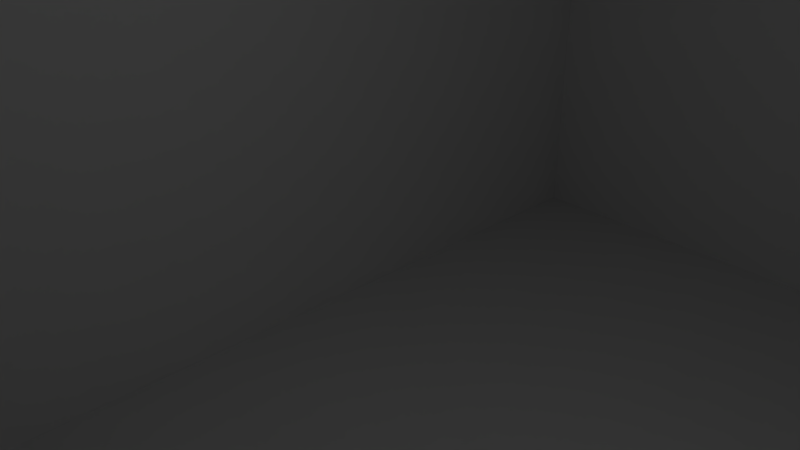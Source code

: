 # Source: larger_switch5.blend  (saved by Blender 2.79.0; exported with 4.5.12 LTS)
import bpy
from mathutils import Matrix  # noqa: F401  (used for matrix-valued properties, if any)

bpy.ops.wm.read_factory_settings(use_empty=True)
scene = bpy.context.scene
scene.name = 'Scene'

# ---- collections
col_collection_1 = bpy.data.collections.new('Collection 1'); scene.collection.children.link(col_collection_1)

# ---- materials (node trees are filled in below, after node groups)
mat_material = bpy.data.materials.new('Material')
mat_material.alpha_threshold = 0.0
mat_material.use_transparent_shadow = False
mat_material.roughness = 0.5
mat_material.line_color = (0.0, 0.0, 0.0, 1.0)

# ---- material node trees

# ---- world
world_world = bpy.data.worlds.new('World'); scene.world = world_world
world_world.color = (0.05088, 0.05088, 0.05088)
world_world.use_sun_shadow = False
world_world.sun_shadow_jitter_overblur = 0.0
world_world.cycles.sampling_method = 'MANUAL'

# ---- cameras
cam_camera = bpy.data.cameras.new('Camera')
cam_camera.clip_end = 100.0
cam_camera.lens = 35.0
cam_camera.sensor_width = 32.0
cam_camera.sensor_height = 18.0
cam_camera.ortho_scale = 7.314
cam_camera.dof.focus_distance = 0.0
cam_camera.dof.aperture_fstop = 128.0

# ---- lights
light_lamp = bpy.data.lights.new('Lamp', 'POINT')
light_lamp.transmission_factor = 0.0
light_lamp.cutoff_distance = 30.0
light_lamp.energy = 100.0
light_lamp.shadow_buffer_clip_start = 1.001
light_lamp.shadow_soft_size = 0.1
light_lamp.shadow_maximum_resolution = 0.006
light_lamp.use_absolute_resolution = True

# ---- meshes
me_cylinder_004 = bpy.data.meshes.new('Cylinder.004')
me_cylinder_004.from_pydata([(0.0, 2.0, -10.0), (0.0, 2.0, 10.0), (0.1395, 1.995, -10.0), (0.1395, 1.995, 10.0), (0.2783, 1.981, -10.0), (0.2783, 1.981, 10.0), (0.4158, 1.956, -10.0), (0.4158, 1.956, 10.0), (0.5513, 1.923, -10.0), (0.5513, 1.923, 10.0), (0.684, 1.879, -10.0), (0.684, 1.879, 10.0), (0.8135, 1.827, -10.0), (0.8135, 1.827, 10.0), (0.9389, 1.766, -10.0), (0.9389, 1.766, 10.0), (1.06, 1.696, -10.0), (1.06, 1.696, 10.0), (1.176, 1.618, -10.0), (1.176, 1.618, 10.0), (1.286, 1.532, -10.0), (1.286, 1.532, 10.0), (1.389, 1.439, -10.0), (1.389, 1.439, 10.0), (1.486, 1.338, -10.0), (1.486, 1.338, 10.0), (1.576, 1.231, -10.0), (1.576, 1.231, 10.0), (1.658, 1.118, -10.0), (1.658, 1.118, 10.0), (1.732, 1.0, -10.0), (1.732, 1.0, 10.0), (1.798, 0.8767, -10.0), (1.798, 0.8767, 10.0), (1.854, 0.7492, -10.0), (1.854, 0.7492, 10.0), (1.902, 0.618, -10.0), (1.902, 0.618, 10.0), (1.941, 0.4838, -10.0), (1.941, 0.4838, 10.0), (1.97, 0.3473, -10.0), (1.97, 0.3473, 10.0), (1.989, 0.2091, -10.0), (1.989, 0.2091, 10.0), (1.999, 0.0698, -10.0), (1.999, 0.0698, 10.0), (1.999, -0.0698, -10.0), (1.999, -0.0698, 10.0), (1.989, -0.2091, -10.0), (1.989, -0.2091, 10.0), (1.97, -0.3473, -10.0), (1.97, -0.3473, 10.0), (1.941, -0.4838, -10.0), (1.941, -0.4838, 10.0), (1.902, -0.618, -10.0), (1.902, -0.618, 10.0), (1.854, -0.7492, -10.0), (1.854, -0.7492, 10.0), (1.798, -0.8767, -10.0), (1.798, -0.8767, 10.0), (1.732, -1.0, -10.0), (1.732, -1.0, 10.0), (1.658, -1.118, -10.0), (1.658, -1.118, 10.0), (1.576, -1.231, -10.0), (1.576, -1.231, 10.0), (1.486, -1.338, -10.0), (1.486, -1.338, 10.0), (1.389, -1.439, -10.0), (1.389, -1.439, 10.0), (1.286, -1.532, -10.0), (1.286, -1.532, 10.0), (1.176, -1.618, -10.0), (1.176, -1.618, 10.0), (1.06, -1.696, -10.0), (1.06, -1.696, 10.0), (0.9389, -1.766, -10.0), (0.9389, -1.766, 10.0), (0.8135, -1.827, -10.0), (0.8135, -1.827, 10.0), (0.684, -1.879, -10.0), (0.684, -1.879, 10.0), (0.5513, -1.923, -10.0), (0.5513, -1.923, 10.0), (0.4158, -1.956, -10.0), (0.4158, -1.956, 10.0), (0.2783, -1.981, -10.0), (0.2783, -1.981, 10.0), (0.1395, -1.995, -10.0), (0.1395, -1.995, 10.0), (-2.082e-06, -2.0, -10.0), (-2.082e-06, -2.0, 10.0), (-0.1395, -1.995, -10.0), (-0.1395, -1.995, 10.0), (-0.2783, -1.981, -10.0), (-0.2783, -1.981, 10.0), (-0.4158, -1.956, -10.0), (-0.4158, -1.956, 10.0), (-0.5513, -1.923, -10.0), (-0.5513, -1.923, 10.0), (-0.684, -1.879, -10.0), (-0.684, -1.879, 10.0), (-0.8135, -1.827, -10.0), (-0.8135, -1.827, 10.0), (-0.9389, -1.766, -10.0), (-0.9389, -1.766, 10.0), (-1.06, -1.696, -10.0), (-1.06, -1.696, 10.0), (-1.176, -1.618, -10.0), (-1.176, -1.618, 10.0), (-1.286, -1.532, -10.0), (-1.286, -1.532, 10.0), (-1.389, -1.439, -10.0), (-1.389, -1.439, 10.0), (-1.486, -1.338, -10.0), (-1.486, -1.338, 10.0), (-1.576, -1.231, -10.0), (-1.576, -1.231, 10.0), (-1.658, -1.118, -10.0), (-1.658, -1.118, 10.0), (-1.732, -1.0, -10.0), (-1.732, -1.0, 10.0), (-1.798, -0.8767, -10.0), (-1.798, -0.8767, 10.0), (-1.854, -0.7492, -10.0), (-1.854, -0.7492, 10.0), (-1.902, -0.618, -10.0), (-1.902, -0.618, 10.0), (-1.941, -0.4838, -10.0), (-1.941, -0.4838, 10.0), (-1.97, -0.3473, -10.0), (-1.97, -0.3473, 10.0), (-1.989, -0.2091, -10.0), (-1.989, -0.2091, 10.0), (-1.999, -0.06979, -10.0), (-1.999, -0.06979, 10.0), (-1.999, 0.0698, -10.0), (-1.999, 0.0698, 10.0), (-1.989, 0.2091, -10.0), (-1.989, 0.2091, 10.0), (-1.97, 0.3473, -10.0), (-1.97, 0.3473, 10.0), (-1.941, 0.4838, -10.0), (-1.941, 0.4838, 10.0), (-1.902, 0.618, -10.0), (-1.902, 0.618, 10.0), (-1.854, 0.7492, -10.0), (-1.854, 0.7492, 10.0), (-1.798, 0.8767, -10.0), (-1.798, 0.8767, 10.0), (-1.732, 1.0, -10.0), (-1.732, 1.0, 10.0), (-1.658, 1.118, -10.0), (-1.658, 1.118, 10.0), (-1.576, 1.231, -10.0), (-1.576, 1.231, 10.0), (-1.486, 1.338, -10.0), (-1.486, 1.338, 10.0), (-1.389, 1.439, -10.0), (-1.389, 1.439, 10.0), (-1.286, 1.532, -10.0), (-1.286, 1.532, 10.0), (-1.176, 1.618, -10.0), (-1.176, 1.618, 10.0), (-1.06, 1.696, -10.0), (-1.06, 1.696, 10.0), (-0.9389, 1.766, -10.0), (-0.9389, 1.766, 10.0), (-0.8135, 1.827, -10.0), (-0.8135, 1.827, 10.0), (-0.684, 1.879, -10.0), (-0.684, 1.879, 10.0), (-0.5513, 1.923, -10.0), (-0.5513, 1.923, 10.0), (-0.4158, 1.956, -10.0), (-0.4158, 1.956, 10.0), (-0.2783, 1.981, -10.0), (-0.2783, 1.981, 10.0), (-0.1395, 1.995, -10.0), (-0.1395, 1.995, 10.0)], [], [(0, 1, 3, 2), (2, 3, 5, 4), (4, 5, 7, 6), (6, 7, 9, 8), (8, 9, 11, 10), (10, 11, 13, 12), (12, 13, 15, 14), (14, 15, 17, 16), (16, 17, 19, 18), (18, 19, 21, 20), (20, 21, 23, 22), (22, 23, 25, 24), (24, 25, 27, 26), (26, 27, 29, 28), (28, 29, 31, 30), (30, 31, 33, 32), (32, 33, 35, 34), (34, 35, 37, 36), (36, 37, 39, 38), (38, 39, 41, 40), (40, 41, 43, 42), (42, 43, 45, 44), (44, 45, 47, 46), (46, 47, 49, 48), (48, 49, 51, 50), (50, 51, 53, 52), (52, 53, 55, 54), (54, 55, 57, 56), (56, 57, 59, 58), (58, 59, 61, 60), (60, 61, 63, 62), (62, 63, 65, 64), (64, 65, 67, 66), (66, 67, 69, 68), (68, 69, 71, 70), (70, 71, 73, 72), (72, 73, 75, 74), (74, 75, 77, 76), (76, 77, 79, 78), (78, 79, 81, 80), (80, 81, 83, 82), (82, 83, 85, 84), (84, 85, 87, 86), (86, 87, 89, 88), (88, 89, 91, 90), (90, 91, 93, 92), (92, 93, 95, 94), (94, 95, 97, 96), (96, 97, 99, 98), (98, 99, 101, 100), (100, 101, 103, 102), (102, 103, 105, 104), (104, 105, 107, 106), (106, 107, 109, 108), (108, 109, 111, 110), (110, 111, 113, 112), (112, 113, 115, 114), (114, 115, 117, 116), (116, 117, 119, 118), (118, 119, 121, 120), (120, 121, 123, 122), (122, 123, 125, 124), (124, 125, 127, 126), (126, 127, 129, 128), (128, 129, 131, 130), (130, 131, 133, 132), (132, 133, 135, 134), (134, 135, 137, 136), (136, 137, 139, 138), (138, 139, 141, 140), (140, 141, 143, 142), (142, 143, 145, 144), (144, 145, 147, 146), (146, 147, 149, 148), (148, 149, 151, 150), (150, 151, 153, 152), (152, 153, 155, 154), (154, 155, 157, 156), (156, 157, 159, 158), (158, 159, 161, 160), (160, 161, 163, 162), (162, 163, 165, 164), (164, 165, 167, 166), (166, 167, 169, 168), (168, 169, 171, 170), (170, 171, 173, 172), (172, 173, 175, 174), (174, 175, 177, 176), (3, 1, 179, 177, 175, 173, 171, 169, 167, 165, 163, 161, 159, 157, 155, 153, 151, 149, 147, 145, 143, 141, 139, 137, 135, 133, 131, 129, 127, 125, 123, 121, 119, 117, 115, 113, 111, 109, 107, 105, 103, 101, 99, 97, 95, 93, 91, 89, 87, 85, 83, 81, 79, 77, 75, 73, 71, 69, 67, 65, 63, 61, 59, 57, 55, 53, 51, 49, 47, 45, 43, 41, 39, 37, 35, 33, 31, 29, 27, 25, 23, 21, 19, 17, 15, 13, 11, 9, 7, 5), (176, 177, 179, 178), (178, 179, 1, 0), (0, 2, 4, 6, 8, 10, 12, 14, 16, 18, 20, 22, 24, 26, 28, 30, 32, 34, 36, 38, 40, 42, 44, 46, 48, 50, 52, 54, 56, 58, 60, 62, 64, 66, 68, 70, 72, 74, 76, 78, 80, 82, 84, 86, 88, 90, 92, 94, 96, 98, 100, 102, 104, 106, 108, 110, 112, 114, 116, 118, 120, 122, 124, 126, 128, 130, 132, 134, 136, 138, 140, 142, 144, 146, 148, 150, 152, 154, 156, 158, 160, 162, 164, 166, 168, 170, 172, 174, 176, 178)])
me_cylinder_004.use_remesh_preserve_volume = False
me_cylinder_004.use_remesh_preserve_attributes = False
me_cylinder_004.use_mirror_vertex_groups = False
me_cylinder_004.update()
me_cylinder_003 = bpy.data.meshes.new('Cylinder.003')
me_cylinder_003.from_pydata([(0.0, 2.0, -10.0), (0.0, 2.0, 10.0), (0.1395, 1.995, -10.0), (0.1395, 1.995, 10.0), (0.2783, 1.981, -10.0), (0.2783, 1.981, 10.0), (0.4158, 1.956, -10.0), (0.4158, 1.956, 10.0), (0.5513, 1.923, -10.0), (0.5513, 1.923, 10.0), (0.684, 1.879, -10.0), (0.684, 1.879, 10.0), (0.8135, 1.827, -10.0), (0.8135, 1.827, 10.0), (0.9389, 1.766, -10.0), (0.9389, 1.766, 10.0), (1.06, 1.696, -10.0), (1.06, 1.696, 10.0), (1.176, 1.618, -10.0), (1.176, 1.618, 10.0), (1.286, 1.532, -10.0), (1.286, 1.532, 10.0), (1.389, 1.439, -10.0), (1.389, 1.439, 10.0), (1.486, 1.338, -10.0), (1.486, 1.338, 10.0), (1.576, 1.231, -10.0), (1.576, 1.231, 10.0), (1.658, 1.118, -10.0), (1.658, 1.118, 10.0), (1.732, 1.0, -10.0), (1.732, 1.0, 10.0), (1.798, 0.8767, -10.0), (1.798, 0.8767, 10.0), (1.854, 0.7492, -10.0), (1.854, 0.7492, 10.0), (1.902, 0.618, -10.0), (1.902, 0.618, 10.0), (1.941, 0.4838, -10.0), (1.941, 0.4838, 10.0), (1.97, 0.3473, -10.0), (1.97, 0.3473, 10.0), (1.989, 0.2091, -10.0), (1.989, 0.2091, 10.0), (1.999, 0.0698, -10.0), (1.999, 0.0698, 10.0), (1.999, -0.0698, -10.0), (1.999, -0.0698, 10.0), (1.989, -0.2091, -10.0), (1.989, -0.2091, 10.0), (1.97, -0.3473, -10.0), (1.97, -0.3473, 10.0), (1.941, -0.4838, -10.0), (1.941, -0.4838, 10.0), (1.902, -0.618, -10.0), (1.902, -0.618, 10.0), (1.854, -0.7492, -10.0), (1.854, -0.7492, 10.0), (1.798, -0.8767, -10.0), (1.798, -0.8767, 10.0), (1.732, -1.0, -10.0), (1.732, -1.0, 10.0), (1.658, -1.118, -10.0), (1.658, -1.118, 10.0), (1.576, -1.231, -10.0), (1.576, -1.231, 10.0), (1.486, -1.338, -10.0), (1.486, -1.338, 10.0), (1.389, -1.439, -10.0), (1.389, -1.439, 10.0), (1.286, -1.532, -10.0), (1.286, -1.532, 10.0), (1.176, -1.618, -10.0), (1.176, -1.618, 10.0), (1.06, -1.696, -10.0), (1.06, -1.696, 10.0), (0.9389, -1.766, -10.0), (0.9389, -1.766, 10.0), (0.8135, -1.827, -10.0), (0.8135, -1.827, 10.0), (0.684, -1.879, -10.0), (0.684, -1.879, 10.0), (0.5513, -1.923, -10.0), (0.5513, -1.923, 10.0), (0.4158, -1.956, -10.0), (0.4158, -1.956, 10.0), (0.2783, -1.981, -10.0), (0.2783, -1.981, 10.0), (0.1395, -1.995, -10.0), (0.1395, -1.995, 10.0), (-2.082e-06, -2.0, -10.0), (-2.082e-06, -2.0, 10.0), (-0.1395, -1.995, -10.0), (-0.1395, -1.995, 10.0), (-0.2783, -1.981, -10.0), (-0.2783, -1.981, 10.0), (-0.4158, -1.956, -10.0), (-0.4158, -1.956, 10.0), (-0.5513, -1.923, -10.0), (-0.5513, -1.923, 10.0), (-0.684, -1.879, -10.0), (-0.684, -1.879, 10.0), (-0.8135, -1.827, -10.0), (-0.8135, -1.827, 10.0), (-0.9389, -1.766, -10.0), (-0.9389, -1.766, 10.0), (-1.06, -1.696, -10.0), (-1.06, -1.696, 10.0), (-1.176, -1.618, -10.0), (-1.176, -1.618, 10.0), (-1.286, -1.532, -10.0), (-1.286, -1.532, 10.0), (-1.389, -1.439, -10.0), (-1.389, -1.439, 10.0), (-1.486, -1.338, -10.0), (-1.486, -1.338, 10.0), (-1.576, -1.231, -10.0), (-1.576, -1.231, 10.0), (-1.658, -1.118, -10.0), (-1.658, -1.118, 10.0), (-1.732, -1.0, -10.0), (-1.732, -1.0, 10.0), (-1.798, -0.8767, -10.0), (-1.798, -0.8767, 10.0), (-1.854, -0.7492, -10.0), (-1.854, -0.7492, 10.0), (-1.902, -0.618, -10.0), (-1.902, -0.618, 10.0), (-1.941, -0.4838, -10.0), (-1.941, -0.4838, 10.0), (-1.97, -0.3473, -10.0), (-1.97, -0.3473, 10.0), (-1.989, -0.2091, -10.0), (-1.989, -0.2091, 10.0), (-1.999, -0.06979, -10.0), (-1.999, -0.06979, 10.0), (-1.999, 0.0698, -10.0), (-1.999, 0.0698, 10.0), (-1.989, 0.2091, -10.0), (-1.989, 0.2091, 10.0), (-1.97, 0.3473, -10.0), (-1.97, 0.3473, 10.0), (-1.941, 0.4838, -10.0), (-1.941, 0.4838, 10.0), (-1.902, 0.618, -10.0), (-1.902, 0.618, 10.0), (-1.854, 0.7492, -10.0), (-1.854, 0.7492, 10.0), (-1.798, 0.8767, -10.0), (-1.798, 0.8767, 10.0), (-1.732, 1.0, -10.0), (-1.732, 1.0, 10.0), (-1.658, 1.118, -10.0), (-1.658, 1.118, 10.0), (-1.576, 1.231, -10.0), (-1.576, 1.231, 10.0), (-1.486, 1.338, -10.0), (-1.486, 1.338, 10.0), (-1.389, 1.439, -10.0), (-1.389, 1.439, 10.0), (-1.286, 1.532, -10.0), (-1.286, 1.532, 10.0), (-1.176, 1.618, -10.0), (-1.176, 1.618, 10.0), (-1.06, 1.696, -10.0), (-1.06, 1.696, 10.0), (-0.9389, 1.766, -10.0), (-0.9389, 1.766, 10.0), (-0.8135, 1.827, -10.0), (-0.8135, 1.827, 10.0), (-0.684, 1.879, -10.0), (-0.684, 1.879, 10.0), (-0.5513, 1.923, -10.0), (-0.5513, 1.923, 10.0), (-0.4158, 1.956, -10.0), (-0.4158, 1.956, 10.0), (-0.2783, 1.981, -10.0), (-0.2783, 1.981, 10.0), (-0.1395, 1.995, -10.0), (-0.1395, 1.995, 10.0)], [], [(0, 1, 3, 2), (2, 3, 5, 4), (4, 5, 7, 6), (6, 7, 9, 8), (8, 9, 11, 10), (10, 11, 13, 12), (12, 13, 15, 14), (14, 15, 17, 16), (16, 17, 19, 18), (18, 19, 21, 20), (20, 21, 23, 22), (22, 23, 25, 24), (24, 25, 27, 26), (26, 27, 29, 28), (28, 29, 31, 30), (30, 31, 33, 32), (32, 33, 35, 34), (34, 35, 37, 36), (36, 37, 39, 38), (38, 39, 41, 40), (40, 41, 43, 42), (42, 43, 45, 44), (44, 45, 47, 46), (46, 47, 49, 48), (48, 49, 51, 50), (50, 51, 53, 52), (52, 53, 55, 54), (54, 55, 57, 56), (56, 57, 59, 58), (58, 59, 61, 60), (60, 61, 63, 62), (62, 63, 65, 64), (64, 65, 67, 66), (66, 67, 69, 68), (68, 69, 71, 70), (70, 71, 73, 72), (72, 73, 75, 74), (74, 75, 77, 76), (76, 77, 79, 78), (78, 79, 81, 80), (80, 81, 83, 82), (82, 83, 85, 84), (84, 85, 87, 86), (86, 87, 89, 88), (88, 89, 91, 90), (90, 91, 93, 92), (92, 93, 95, 94), (94, 95, 97, 96), (96, 97, 99, 98), (98, 99, 101, 100), (100, 101, 103, 102), (102, 103, 105, 104), (104, 105, 107, 106), (106, 107, 109, 108), (108, 109, 111, 110), (110, 111, 113, 112), (112, 113, 115, 114), (114, 115, 117, 116), (116, 117, 119, 118), (118, 119, 121, 120), (120, 121, 123, 122), (122, 123, 125, 124), (124, 125, 127, 126), (126, 127, 129, 128), (128, 129, 131, 130), (130, 131, 133, 132), (132, 133, 135, 134), (134, 135, 137, 136), (136, 137, 139, 138), (138, 139, 141, 140), (140, 141, 143, 142), (142, 143, 145, 144), (144, 145, 147, 146), (146, 147, 149, 148), (148, 149, 151, 150), (150, 151, 153, 152), (152, 153, 155, 154), (154, 155, 157, 156), (156, 157, 159, 158), (158, 159, 161, 160), (160, 161, 163, 162), (162, 163, 165, 164), (164, 165, 167, 166), (166, 167, 169, 168), (168, 169, 171, 170), (170, 171, 173, 172), (172, 173, 175, 174), (174, 175, 177, 176), (3, 1, 179, 177, 175, 173, 171, 169, 167, 165, 163, 161, 159, 157, 155, 153, 151, 149, 147, 145, 143, 141, 139, 137, 135, 133, 131, 129, 127, 125, 123, 121, 119, 117, 115, 113, 111, 109, 107, 105, 103, 101, 99, 97, 95, 93, 91, 89, 87, 85, 83, 81, 79, 77, 75, 73, 71, 69, 67, 65, 63, 61, 59, 57, 55, 53, 51, 49, 47, 45, 43, 41, 39, 37, 35, 33, 31, 29, 27, 25, 23, 21, 19, 17, 15, 13, 11, 9, 7, 5), (176, 177, 179, 178), (178, 179, 1, 0), (0, 2, 4, 6, 8, 10, 12, 14, 16, 18, 20, 22, 24, 26, 28, 30, 32, 34, 36, 38, 40, 42, 44, 46, 48, 50, 52, 54, 56, 58, 60, 62, 64, 66, 68, 70, 72, 74, 76, 78, 80, 82, 84, 86, 88, 90, 92, 94, 96, 98, 100, 102, 104, 106, 108, 110, 112, 114, 116, 118, 120, 122, 124, 126, 128, 130, 132, 134, 136, 138, 140, 142, 144, 146, 148, 150, 152, 154, 156, 158, 160, 162, 164, 166, 168, 170, 172, 174, 176, 178)])
me_cylinder_003.use_remesh_preserve_volume = False
me_cylinder_003.use_remesh_preserve_attributes = False
me_cylinder_003.use_mirror_vertex_groups = False
me_cylinder_003.update()
me_cylinder_002 = bpy.data.meshes.new('Cylinder.002')
me_cylinder_002.from_pydata([(0.0, 2.0, -10.0), (0.0, 2.0, 10.0), (0.1395, 1.995, -10.0), (0.1395, 1.995, 10.0), (0.2783, 1.981, -10.0), (0.2783, 1.981, 10.0), (0.4158, 1.956, -10.0), (0.4158, 1.956, 10.0), (0.5513, 1.923, -10.0), (0.5513, 1.923, 10.0), (0.684, 1.879, -10.0), (0.684, 1.879, 10.0), (0.8135, 1.827, -10.0), (0.8135, 1.827, 10.0), (0.9389, 1.766, -10.0), (0.9389, 1.766, 10.0), (1.06, 1.696, -10.0), (1.06, 1.696, 10.0), (1.176, 1.618, -10.0), (1.176, 1.618, 10.0), (1.286, 1.532, -10.0), (1.286, 1.532, 10.0), (1.389, 1.439, -10.0), (1.389, 1.439, 10.0), (1.486, 1.338, -10.0), (1.486, 1.338, 10.0), (1.576, 1.231, -10.0), (1.576, 1.231, 10.0), (1.658, 1.118, -10.0), (1.658, 1.118, 10.0), (1.732, 1.0, -10.0), (1.732, 1.0, 10.0), (1.798, 0.8767, -10.0), (1.798, 0.8767, 10.0), (1.854, 0.7492, -10.0), (1.854, 0.7492, 10.0), (1.902, 0.618, -10.0), (1.902, 0.618, 10.0), (1.941, 0.4838, -10.0), (1.941, 0.4838, 10.0), (1.97, 0.3473, -10.0), (1.97, 0.3473, 10.0), (1.989, 0.2091, -10.0), (1.989, 0.2091, 10.0), (1.999, 0.0698, -10.0), (1.999, 0.0698, 10.0), (1.999, -0.0698, -10.0), (1.999, -0.0698, 10.0), (1.989, -0.2091, -10.0), (1.989, -0.2091, 10.0), (1.97, -0.3473, -10.0), (1.97, -0.3473, 10.0), (1.941, -0.4838, -10.0), (1.941, -0.4838, 10.0), (1.902, -0.618, -10.0), (1.902, -0.618, 10.0), (1.854, -0.7492, -10.0), (1.854, -0.7492, 10.0), (1.798, -0.8767, -10.0), (1.798, -0.8767, 10.0), (1.732, -1.0, -10.0), (1.732, -1.0, 10.0), (1.658, -1.118, -10.0), (1.658, -1.118, 10.0), (1.576, -1.231, -10.0), (1.576, -1.231, 10.0), (1.486, -1.338, -10.0), (1.486, -1.338, 10.0), (1.389, -1.439, -10.0), (1.389, -1.439, 10.0), (1.286, -1.532, -10.0), (1.286, -1.532, 10.0), (1.176, -1.618, -10.0), (1.176, -1.618, 10.0), (1.06, -1.696, -10.0), (1.06, -1.696, 10.0), (0.9389, -1.766, -10.0), (0.9389, -1.766, 10.0), (0.8135, -1.827, -10.0), (0.8135, -1.827, 10.0), (0.684, -1.879, -10.0), (0.684, -1.879, 10.0), (0.5513, -1.923, -10.0), (0.5513, -1.923, 10.0), (0.4158, -1.956, -10.0), (0.4158, -1.956, 10.0), (0.2783, -1.981, -10.0), (0.2783, -1.981, 10.0), (0.1395, -1.995, -10.0), (0.1395, -1.995, 10.0), (-2.082e-06, -2.0, -10.0), (-2.082e-06, -2.0, 10.0), (-0.1395, -1.995, -10.0), (-0.1395, -1.995, 10.0), (-0.2783, -1.981, -10.0), (-0.2783, -1.981, 10.0), (-0.4158, -1.956, -10.0), (-0.4158, -1.956, 10.0), (-0.5513, -1.923, -10.0), (-0.5513, -1.923, 10.0), (-0.684, -1.879, -10.0), (-0.684, -1.879, 10.0), (-0.8135, -1.827, -10.0), (-0.8135, -1.827, 10.0), (-0.9389, -1.766, -10.0), (-0.9389, -1.766, 10.0), (-1.06, -1.696, -10.0), (-1.06, -1.696, 10.0), (-1.176, -1.618, -10.0), (-1.176, -1.618, 10.0), (-1.286, -1.532, -10.0), (-1.286, -1.532, 10.0), (-1.389, -1.439, -10.0), (-1.389, -1.439, 10.0), (-1.486, -1.338, -10.0), (-1.486, -1.338, 10.0), (-1.576, -1.231, -10.0), (-1.576, -1.231, 10.0), (-1.658, -1.118, -10.0), (-1.658, -1.118, 10.0), (-1.732, -1.0, -10.0), (-1.732, -1.0, 10.0), (-1.798, -0.8767, -10.0), (-1.798, -0.8767, 10.0), (-1.854, -0.7492, -10.0), (-1.854, -0.7492, 10.0), (-1.902, -0.618, -10.0), (-1.902, -0.618, 10.0), (-1.941, -0.4838, -10.0), (-1.941, -0.4838, 10.0), (-1.97, -0.3473, -10.0), (-1.97, -0.3473, 10.0), (-1.989, -0.2091, -10.0), (-1.989, -0.2091, 10.0), (-1.999, -0.06979, -10.0), (-1.999, -0.06979, 10.0), (-1.999, 0.0698, -10.0), (-1.999, 0.0698, 10.0), (-1.989, 0.2091, -10.0), (-1.989, 0.2091, 10.0), (-1.97, 0.3473, -10.0), (-1.97, 0.3473, 10.0), (-1.941, 0.4838, -10.0), (-1.941, 0.4838, 10.0), (-1.902, 0.618, -10.0), (-1.902, 0.618, 10.0), (-1.854, 0.7492, -10.0), (-1.854, 0.7492, 10.0), (-1.798, 0.8767, -10.0), (-1.798, 0.8767, 10.0), (-1.732, 1.0, -10.0), (-1.732, 1.0, 10.0), (-1.658, 1.118, -10.0), (-1.658, 1.118, 10.0), (-1.576, 1.231, -10.0), (-1.576, 1.231, 10.0), (-1.486, 1.338, -10.0), (-1.486, 1.338, 10.0), (-1.389, 1.439, -10.0), (-1.389, 1.439, 10.0), (-1.286, 1.532, -10.0), (-1.286, 1.532, 10.0), (-1.176, 1.618, -10.0), (-1.176, 1.618, 10.0), (-1.06, 1.696, -10.0), (-1.06, 1.696, 10.0), (-0.9389, 1.766, -10.0), (-0.9389, 1.766, 10.0), (-0.8135, 1.827, -10.0), (-0.8135, 1.827, 10.0), (-0.684, 1.879, -10.0), (-0.684, 1.879, 10.0), (-0.5513, 1.923, -10.0), (-0.5513, 1.923, 10.0), (-0.4158, 1.956, -10.0), (-0.4158, 1.956, 10.0), (-0.2783, 1.981, -10.0), (-0.2783, 1.981, 10.0), (-0.1395, 1.995, -10.0), (-0.1395, 1.995, 10.0)], [], [(0, 1, 3, 2), (2, 3, 5, 4), (4, 5, 7, 6), (6, 7, 9, 8), (8, 9, 11, 10), (10, 11, 13, 12), (12, 13, 15, 14), (14, 15, 17, 16), (16, 17, 19, 18), (18, 19, 21, 20), (20, 21, 23, 22), (22, 23, 25, 24), (24, 25, 27, 26), (26, 27, 29, 28), (28, 29, 31, 30), (30, 31, 33, 32), (32, 33, 35, 34), (34, 35, 37, 36), (36, 37, 39, 38), (38, 39, 41, 40), (40, 41, 43, 42), (42, 43, 45, 44), (44, 45, 47, 46), (46, 47, 49, 48), (48, 49, 51, 50), (50, 51, 53, 52), (52, 53, 55, 54), (54, 55, 57, 56), (56, 57, 59, 58), (58, 59, 61, 60), (60, 61, 63, 62), (62, 63, 65, 64), (64, 65, 67, 66), (66, 67, 69, 68), (68, 69, 71, 70), (70, 71, 73, 72), (72, 73, 75, 74), (74, 75, 77, 76), (76, 77, 79, 78), (78, 79, 81, 80), (80, 81, 83, 82), (82, 83, 85, 84), (84, 85, 87, 86), (86, 87, 89, 88), (88, 89, 91, 90), (90, 91, 93, 92), (92, 93, 95, 94), (94, 95, 97, 96), (96, 97, 99, 98), (98, 99, 101, 100), (100, 101, 103, 102), (102, 103, 105, 104), (104, 105, 107, 106), (106, 107, 109, 108), (108, 109, 111, 110), (110, 111, 113, 112), (112, 113, 115, 114), (114, 115, 117, 116), (116, 117, 119, 118), (118, 119, 121, 120), (120, 121, 123, 122), (122, 123, 125, 124), (124, 125, 127, 126), (126, 127, 129, 128), (128, 129, 131, 130), (130, 131, 133, 132), (132, 133, 135, 134), (134, 135, 137, 136), (136, 137, 139, 138), (138, 139, 141, 140), (140, 141, 143, 142), (142, 143, 145, 144), (144, 145, 147, 146), (146, 147, 149, 148), (148, 149, 151, 150), (150, 151, 153, 152), (152, 153, 155, 154), (154, 155, 157, 156), (156, 157, 159, 158), (158, 159, 161, 160), (160, 161, 163, 162), (162, 163, 165, 164), (164, 165, 167, 166), (166, 167, 169, 168), (168, 169, 171, 170), (170, 171, 173, 172), (172, 173, 175, 174), (174, 175, 177, 176), (3, 1, 179, 177, 175, 173, 171, 169, 167, 165, 163, 161, 159, 157, 155, 153, 151, 149, 147, 145, 143, 141, 139, 137, 135, 133, 131, 129, 127, 125, 123, 121, 119, 117, 115, 113, 111, 109, 107, 105, 103, 101, 99, 97, 95, 93, 91, 89, 87, 85, 83, 81, 79, 77, 75, 73, 71, 69, 67, 65, 63, 61, 59, 57, 55, 53, 51, 49, 47, 45, 43, 41, 39, 37, 35, 33, 31, 29, 27, 25, 23, 21, 19, 17, 15, 13, 11, 9, 7, 5), (176, 177, 179, 178), (178, 179, 1, 0), (0, 2, 4, 6, 8, 10, 12, 14, 16, 18, 20, 22, 24, 26, 28, 30, 32, 34, 36, 38, 40, 42, 44, 46, 48, 50, 52, 54, 56, 58, 60, 62, 64, 66, 68, 70, 72, 74, 76, 78, 80, 82, 84, 86, 88, 90, 92, 94, 96, 98, 100, 102, 104, 106, 108, 110, 112, 114, 116, 118, 120, 122, 124, 126, 128, 130, 132, 134, 136, 138, 140, 142, 144, 146, 148, 150, 152, 154, 156, 158, 160, 162, 164, 166, 168, 170, 172, 174, 176, 178)])
me_cylinder_002.use_remesh_preserve_volume = False
me_cylinder_002.use_remesh_preserve_attributes = False
me_cylinder_002.use_mirror_vertex_groups = False
me_cylinder_002.update()
me_cylinder_001 = bpy.data.meshes.new('Cylinder.001')
me_cylinder_001.from_pydata([(0.0, 2.0, -10.0), (0.0, 2.0, 10.0), (0.1395, 1.995, -10.0), (0.1395, 1.995, 10.0), (0.2783, 1.981, -10.0), (0.2783, 1.981, 10.0), (0.4158, 1.956, -10.0), (0.4158, 1.956, 10.0), (0.5513, 1.923, -10.0), (0.5513, 1.923, 10.0), (0.684, 1.879, -10.0), (0.684, 1.879, 10.0), (0.8135, 1.827, -10.0), (0.8135, 1.827, 10.0), (0.9389, 1.766, -10.0), (0.9389, 1.766, 10.0), (1.06, 1.696, -10.0), (1.06, 1.696, 10.0), (1.176, 1.618, -10.0), (1.176, 1.618, 10.0), (1.286, 1.532, -10.0), (1.286, 1.532, 10.0), (1.389, 1.439, -10.0), (1.389, 1.439, 10.0), (1.486, 1.338, -10.0), (1.486, 1.338, 10.0), (1.576, 1.231, -10.0), (1.576, 1.231, 10.0), (1.658, 1.118, -10.0), (1.658, 1.118, 10.0), (1.732, 1.0, -10.0), (1.732, 1.0, 10.0), (1.798, 0.8767, -10.0), (1.798, 0.8767, 10.0), (1.854, 0.7492, -10.0), (1.854, 0.7492, 10.0), (1.902, 0.618, -10.0), (1.902, 0.618, 10.0), (1.941, 0.4838, -10.0), (1.941, 0.4838, 10.0), (1.97, 0.3473, -10.0), (1.97, 0.3473, 10.0), (1.989, 0.2091, -10.0), (1.989, 0.2091, 10.0), (1.999, 0.0698, -10.0), (1.999, 0.0698, 10.0), (1.999, -0.0698, -10.0), (1.999, -0.0698, 10.0), (1.989, -0.2091, -10.0), (1.989, -0.2091, 10.0), (1.97, -0.3473, -10.0), (1.97, -0.3473, 10.0), (1.941, -0.4838, -10.0), (1.941, -0.4838, 10.0), (1.902, -0.618, -10.0), (1.902, -0.618, 10.0), (1.854, -0.7492, -10.0), (1.854, -0.7492, 10.0), (1.798, -0.8767, -10.0), (1.798, -0.8767, 10.0), (1.732, -1.0, -10.0), (1.732, -1.0, 10.0), (1.658, -1.118, -10.0), (1.658, -1.118, 10.0), (1.576, -1.231, -10.0), (1.576, -1.231, 10.0), (1.486, -1.338, -10.0), (1.486, -1.338, 10.0), (1.389, -1.439, -10.0), (1.389, -1.439, 10.0), (1.286, -1.532, -10.0), (1.286, -1.532, 10.0), (1.176, -1.618, -10.0), (1.176, -1.618, 10.0), (1.06, -1.696, -10.0), (1.06, -1.696, 10.0), (0.9389, -1.766, -10.0), (0.9389, -1.766, 10.0), (0.8135, -1.827, -10.0), (0.8135, -1.827, 10.0), (0.684, -1.879, -10.0), (0.684, -1.879, 10.0), (0.5513, -1.923, -10.0), (0.5513, -1.923, 10.0), (0.4158, -1.956, -10.0), (0.4158, -1.956, 10.0), (0.2783, -1.981, -10.0), (0.2783, -1.981, 10.0), (0.1395, -1.995, -10.0), (0.1395, -1.995, 10.0), (-2.082e-06, -2.0, -10.0), (-2.082e-06, -2.0, 10.0), (-0.1395, -1.995, -10.0), (-0.1395, -1.995, 10.0), (-0.2783, -1.981, -10.0), (-0.2783, -1.981, 10.0), (-0.4158, -1.956, -10.0), (-0.4158, -1.956, 10.0), (-0.5513, -1.923, -10.0), (-0.5513, -1.923, 10.0), (-0.684, -1.879, -10.0), (-0.684, -1.879, 10.0), (-0.8135, -1.827, -10.0), (-0.8135, -1.827, 10.0), (-0.9389, -1.766, -10.0), (-0.9389, -1.766, 10.0), (-1.06, -1.696, -10.0), (-1.06, -1.696, 10.0), (-1.176, -1.618, -10.0), (-1.176, -1.618, 10.0), (-1.286, -1.532, -10.0), (-1.286, -1.532, 10.0), (-1.389, -1.439, -10.0), (-1.389, -1.439, 10.0), (-1.486, -1.338, -10.0), (-1.486, -1.338, 10.0), (-1.576, -1.231, -10.0), (-1.576, -1.231, 10.0), (-1.658, -1.118, -10.0), (-1.658, -1.118, 10.0), (-1.732, -1.0, -10.0), (-1.732, -1.0, 10.0), (-1.798, -0.8767, -10.0), (-1.798, -0.8767, 10.0), (-1.854, -0.7492, -10.0), (-1.854, -0.7492, 10.0), (-1.902, -0.618, -10.0), (-1.902, -0.618, 10.0), (-1.941, -0.4838, -10.0), (-1.941, -0.4838, 10.0), (-1.97, -0.3473, -10.0), (-1.97, -0.3473, 10.0), (-1.989, -0.2091, -10.0), (-1.989, -0.2091, 10.0), (-1.999, -0.06979, -10.0), (-1.999, -0.06979, 10.0), (-1.999, 0.0698, -10.0), (-1.999, 0.0698, 10.0), (-1.989, 0.2091, -10.0), (-1.989, 0.2091, 10.0), (-1.97, 0.3473, -10.0), (-1.97, 0.3473, 10.0), (-1.941, 0.4838, -10.0), (-1.941, 0.4838, 10.0), (-1.902, 0.618, -10.0), (-1.902, 0.618, 10.0), (-1.854, 0.7492, -10.0), (-1.854, 0.7492, 10.0), (-1.798, 0.8767, -10.0), (-1.798, 0.8767, 10.0), (-1.732, 1.0, -10.0), (-1.732, 1.0, 10.0), (-1.658, 1.118, -10.0), (-1.658, 1.118, 10.0), (-1.576, 1.231, -10.0), (-1.576, 1.231, 10.0), (-1.486, 1.338, -10.0), (-1.486, 1.338, 10.0), (-1.389, 1.439, -10.0), (-1.389, 1.439, 10.0), (-1.286, 1.532, -10.0), (-1.286, 1.532, 10.0), (-1.176, 1.618, -10.0), (-1.176, 1.618, 10.0), (-1.06, 1.696, -10.0), (-1.06, 1.696, 10.0), (-0.9389, 1.766, -10.0), (-0.9389, 1.766, 10.0), (-0.8135, 1.827, -10.0), (-0.8135, 1.827, 10.0), (-0.684, 1.879, -10.0), (-0.684, 1.879, 10.0), (-0.5513, 1.923, -10.0), (-0.5513, 1.923, 10.0), (-0.4158, 1.956, -10.0), (-0.4158, 1.956, 10.0), (-0.2783, 1.981, -10.0), (-0.2783, 1.981, 10.0), (-0.1395, 1.995, -10.0), (-0.1395, 1.995, 10.0)], [], [(0, 1, 3, 2), (2, 3, 5, 4), (4, 5, 7, 6), (6, 7, 9, 8), (8, 9, 11, 10), (10, 11, 13, 12), (12, 13, 15, 14), (14, 15, 17, 16), (16, 17, 19, 18), (18, 19, 21, 20), (20, 21, 23, 22), (22, 23, 25, 24), (24, 25, 27, 26), (26, 27, 29, 28), (28, 29, 31, 30), (30, 31, 33, 32), (32, 33, 35, 34), (34, 35, 37, 36), (36, 37, 39, 38), (38, 39, 41, 40), (40, 41, 43, 42), (42, 43, 45, 44), (44, 45, 47, 46), (46, 47, 49, 48), (48, 49, 51, 50), (50, 51, 53, 52), (52, 53, 55, 54), (54, 55, 57, 56), (56, 57, 59, 58), (58, 59, 61, 60), (60, 61, 63, 62), (62, 63, 65, 64), (64, 65, 67, 66), (66, 67, 69, 68), (68, 69, 71, 70), (70, 71, 73, 72), (72, 73, 75, 74), (74, 75, 77, 76), (76, 77, 79, 78), (78, 79, 81, 80), (80, 81, 83, 82), (82, 83, 85, 84), (84, 85, 87, 86), (86, 87, 89, 88), (88, 89, 91, 90), (90, 91, 93, 92), (92, 93, 95, 94), (94, 95, 97, 96), (96, 97, 99, 98), (98, 99, 101, 100), (100, 101, 103, 102), (102, 103, 105, 104), (104, 105, 107, 106), (106, 107, 109, 108), (108, 109, 111, 110), (110, 111, 113, 112), (112, 113, 115, 114), (114, 115, 117, 116), (116, 117, 119, 118), (118, 119, 121, 120), (120, 121, 123, 122), (122, 123, 125, 124), (124, 125, 127, 126), (126, 127, 129, 128), (128, 129, 131, 130), (130, 131, 133, 132), (132, 133, 135, 134), (134, 135, 137, 136), (136, 137, 139, 138), (138, 139, 141, 140), (140, 141, 143, 142), (142, 143, 145, 144), (144, 145, 147, 146), (146, 147, 149, 148), (148, 149, 151, 150), (150, 151, 153, 152), (152, 153, 155, 154), (154, 155, 157, 156), (156, 157, 159, 158), (158, 159, 161, 160), (160, 161, 163, 162), (162, 163, 165, 164), (164, 165, 167, 166), (166, 167, 169, 168), (168, 169, 171, 170), (170, 171, 173, 172), (172, 173, 175, 174), (174, 175, 177, 176), (3, 1, 179, 177, 175, 173, 171, 169, 167, 165, 163, 161, 159, 157, 155, 153, 151, 149, 147, 145, 143, 141, 139, 137, 135, 133, 131, 129, 127, 125, 123, 121, 119, 117, 115, 113, 111, 109, 107, 105, 103, 101, 99, 97, 95, 93, 91, 89, 87, 85, 83, 81, 79, 77, 75, 73, 71, 69, 67, 65, 63, 61, 59, 57, 55, 53, 51, 49, 47, 45, 43, 41, 39, 37, 35, 33, 31, 29, 27, 25, 23, 21, 19, 17, 15, 13, 11, 9, 7, 5), (176, 177, 179, 178), (178, 179, 1, 0), (0, 2, 4, 6, 8, 10, 12, 14, 16, 18, 20, 22, 24, 26, 28, 30, 32, 34, 36, 38, 40, 42, 44, 46, 48, 50, 52, 54, 56, 58, 60, 62, 64, 66, 68, 70, 72, 74, 76, 78, 80, 82, 84, 86, 88, 90, 92, 94, 96, 98, 100, 102, 104, 106, 108, 110, 112, 114, 116, 118, 120, 122, 124, 126, 128, 130, 132, 134, 136, 138, 140, 142, 144, 146, 148, 150, 152, 154, 156, 158, 160, 162, 164, 166, 168, 170, 172, 174, 176, 178)])
me_cylinder_001.use_remesh_preserve_volume = False
me_cylinder_001.use_remesh_preserve_attributes = False
me_cylinder_001.use_mirror_vertex_groups = False
me_cylinder_001.update()
me_cube_001 = bpy.data.meshes.new('Cube.001')
me_cube_001.from_pydata([(-1.0, -1.0, -1.0), (-1.0, -1.0, 1.0), (-1.0, 1.0, -1.0), (-1.0, 1.0, 1.0), (1.0, -1.0, -1.0), (1.0, -1.0, 1.0), (1.0, 1.0, -1.0), (1.0, 1.0, 1.0), (-1.263, -2.121, -1.007), (-1.263, -2.121, -0.7035), (-1.263, 2.121, -1.007), (-1.263, 2.121, -0.7035), (1.263, -2.121, -1.007), (1.263, -2.121, -0.7035), (1.263, 2.121, -1.007), (1.263, 2.121, -0.7035)], [], [(0, 1, 3, 2), (2, 3, 7, 6), (6, 7, 5, 4), (4, 5, 1, 0), (2, 6, 4, 0), (7, 3, 1, 5), (8, 9, 11, 10), (10, 11, 15, 14), (14, 15, 13, 12), (12, 13, 9, 8), (10, 14, 12, 8), (15, 11, 9, 13)])
me_cube_001.use_remesh_preserve_volume = False
me_cube_001.use_remesh_preserve_attributes = False
me_cube_001.use_mirror_vertex_groups = False
me_cube_001.update()
me_cube = bpy.data.meshes.new('Cube')
me_cube.from_pydata([(1.0, 1.0, -1.0), (1.0, -1.0, -1.0), (-1.0, -1.0, -1.0), (-1.0, 1.0, -1.0), (1.0, 1.0, 1.0), (1.0, -1.0, 1.0), (-1.0, -1.0, 1.0), (-1.0, 1.0, 1.0), (0.0, 0.4, 0.4671), (0.0, 0.4, 1.967), (0.05232, 0.399, 0.4671), (0.05232, 0.399, 1.967), (0.1044, 0.3961, 0.4671), (0.1044, 0.3961, 1.967), (0.1559, 0.3913, 0.4671), (0.1559, 0.3913, 1.967), (0.2067, 0.3845, 0.4671), (0.2067, 0.3845, 1.967), (0.2565, 0.3759, 0.4671), (0.2565, 0.3759, 1.967), (0.3051, 0.3654, 0.4671), (0.3051, 0.3654, 1.967), (0.3521, 0.3532, 0.4671), (0.3521, 0.3532, 1.967), (0.3974, 0.3392, 0.4671), (0.3974, 0.3392, 1.967), (0.4408, 0.3236, 0.4671), (0.4408, 0.3236, 1.967), (0.4821, 0.3064, 0.4671), (0.4821, 0.3064, 1.967), (0.521, 0.2877, 0.4671), (0.521, 0.2877, 1.967), (0.5574, 0.2677, 0.4671), (0.5574, 0.2677, 1.967), (0.591, 0.2463, 0.4671), (0.591, 0.2463, 1.967), (0.6218, 0.2237, 0.4671), (0.6218, 0.2237, 1.967), (0.6495, 0.2, 0.4671), (0.6495, 0.2, 1.967), (0.6741, 0.1753, 0.4671), (0.6741, 0.1753, 1.967), (0.6954, 0.1498, 0.4671), (0.6954, 0.1498, 1.967), (0.7133, 0.1236, 0.4671), (0.7133, 0.1236, 1.967), (0.7277, 0.09677, 0.4671), (0.7277, 0.09677, 1.967), (0.7386, 0.06946, 0.4671), (0.7386, 0.06946, 1.967), (0.7459, 0.04181, 0.4671), (0.7459, 0.04181, 1.967), (0.7495, 0.01396, 0.4671), (0.7495, 0.01396, 1.967), (0.7495, -0.01396, 0.4671), (0.7495, -0.01396, 1.967), (0.7459, -0.04181, 0.4671), (0.7459, -0.04181, 1.967), (0.7386, -0.06946, 0.4671), (0.7386, -0.06946, 1.967), (0.7277, -0.09677, 0.4671), (0.7277, -0.09677, 1.967), (0.7133, -0.1236, 0.4671), (0.7133, -0.1236, 1.967), (0.6954, -0.1498, 0.4671), (0.6954, -0.1498, 1.967), (0.6741, -0.1753, 0.4671), (0.6741, -0.1753, 1.967), (0.6495, -0.2, 0.4671), (0.6495, -0.2, 1.967), (0.6218, -0.2237, 0.4671), (0.6218, -0.2237, 1.967), (0.591, -0.2463, 0.4671), (0.591, -0.2463, 1.967), (0.5574, -0.2677, 0.4671), (0.5574, -0.2677, 1.967), (0.521, -0.2877, 0.4671), (0.521, -0.2877, 1.967), (0.4821, -0.3064, 0.4671), (0.4821, -0.3064, 1.967), (0.4408, -0.3236, 0.4671), (0.4408, -0.3236, 1.967), (0.3974, -0.3392, 0.4671), (0.3974, -0.3392, 1.967), (0.3521, -0.3532, 0.4671), (0.3521, -0.3532, 1.967), (0.3051, -0.3654, 0.4671), (0.3051, -0.3654, 1.967), (0.2565, -0.3759, 0.4671), (0.2565, -0.3759, 1.967), (0.2067, -0.3845, 0.4671), (0.2067, -0.3845, 1.967), (0.1559, -0.3913, 0.4671), (0.1559, -0.3913, 1.967), (0.1044, -0.3961, 0.4671), (0.1044, -0.3961, 1.967), (0.05232, -0.399, 0.4671), (0.05232, -0.399, 1.967), (-7.808e-07, -0.4, 0.4671), (-7.808e-07, -0.4, 1.967), (-0.05232, -0.399, 0.4671), (-0.05232, -0.399, 1.967), (-0.1044, -0.3961, 0.4671), (-0.1044, -0.3961, 1.967), (-0.1559, -0.3913, 0.4671), (-0.1559, -0.3913, 1.967), (-0.2067, -0.3845, 0.4671), (-0.2067, -0.3845, 1.967), (-0.2565, -0.3759, 0.4671), (-0.2565, -0.3759, 1.967), (-0.3051, -0.3654, 0.4671), (-0.3051, -0.3654, 1.967), (-0.3521, -0.3532, 0.4671), (-0.3521, -0.3532, 1.967), (-0.3974, -0.3392, 0.4671), (-0.3974, -0.3392, 1.967), (-0.4408, -0.3236, 0.4671), (-0.4408, -0.3236, 1.967), (-0.4821, -0.3064, 0.4671), (-0.4821, -0.3064, 1.967), (-0.521, -0.2877, 0.4671), (-0.521, -0.2877, 1.967), (-0.5574, -0.2677, 0.4671), (-0.5574, -0.2677, 1.967), (-0.591, -0.2463, 0.4671), (-0.591, -0.2463, 1.967), (-0.6218, -0.2237, 0.4671), (-0.6218, -0.2237, 1.967), (-0.6495, -0.2, 0.4671), (-0.6495, -0.2, 1.967), (-0.6741, -0.1753, 0.4671), (-0.6741, -0.1753, 1.967), (-0.6954, -0.1498, 0.4671), (-0.6954, -0.1498, 1.967), (-0.7133, -0.1236, 0.4671), (-0.7133, -0.1236, 1.967), (-0.7277, -0.09677, 0.4671), (-0.7277, -0.09677, 1.967), (-0.7386, -0.06946, 0.4671), (-0.7386, -0.06946, 1.967), (-0.7459, -0.04181, 0.4671), (-0.7459, -0.04181, 1.967), (-0.7495, -0.01396, 0.4671), (-0.7495, -0.01396, 1.967), (-0.7495, 0.01396, 0.4671), (-0.7495, 0.01396, 1.967), (-0.7459, 0.04181, 0.4671), (-0.7459, 0.04181, 1.967), (-0.7386, 0.06946, 0.4671), (-0.7386, 0.06946, 1.967), (-0.7277, 0.09677, 0.4671), (-0.7277, 0.09677, 1.967), (-0.7133, 0.1236, 0.4671), (-0.7133, 0.1236, 1.967), (-0.6954, 0.1498, 0.4671), (-0.6954, 0.1498, 1.967), (-0.6741, 0.1753, 0.4671), (-0.6741, 0.1753, 1.967), (-0.6495, 0.2, 0.4671), (-0.6495, 0.2, 1.967), (-0.6218, 0.2237, 0.4671), (-0.6218, 0.2237, 1.967), (-0.591, 0.2463, 0.4671), (-0.591, 0.2463, 1.967), (-0.5574, 0.2677, 0.4671), (-0.5574, 0.2677, 1.967), (-0.521, 0.2877, 0.4671), (-0.521, 0.2877, 1.967), (-0.4821, 0.3064, 0.4671), (-0.4821, 0.3064, 1.967), (-0.4408, 0.3236, 0.4671), (-0.4408, 0.3236, 1.967), (-0.3974, 0.3392, 0.4671), (-0.3974, 0.3392, 1.967), (-0.3521, 0.3532, 0.4671), (-0.3521, 0.3532, 1.967), (-0.305, 0.3654, 0.4671), (-0.305, 0.3654, 1.967), (-0.2565, 0.3759, 0.4671), (-0.2565, 0.3759, 1.967), (-0.2067, 0.3845, 0.4671), (-0.2067, 0.3845, 1.967), (-0.1559, 0.3913, 0.4671), (-0.1559, 0.3913, 1.967), (-0.1044, 0.3961, 0.4671), (-0.1044, 0.3961, 1.967), (-0.05231, 0.399, 0.4671), (-0.05231, 0.399, 1.967)], [], [(0, 1, 2, 3), (4, 7, 6, 5), (0, 4, 5, 1), (1, 5, 6, 2), (2, 6, 7, 3), (4, 0, 3, 7), (8, 9, 11, 10), (10, 11, 13, 12), (12, 13, 15, 14), (14, 15, 17, 16), (16, 17, 19, 18), (18, 19, 21, 20), (20, 21, 23, 22), (22, 23, 25, 24), (24, 25, 27, 26), (26, 27, 29, 28), (28, 29, 31, 30), (30, 31, 33, 32), (32, 33, 35, 34), (34, 35, 37, 36), (36, 37, 39, 38), (38, 39, 41, 40), (40, 41, 43, 42), (42, 43, 45, 44), (44, 45, 47, 46), (46, 47, 49, 48), (48, 49, 51, 50), (50, 51, 53, 52), (52, 53, 55, 54), (54, 55, 57, 56), (56, 57, 59, 58), (58, 59, 61, 60), (60, 61, 63, 62), (62, 63, 65, 64), (64, 65, 67, 66), (66, 67, 69, 68), (68, 69, 71, 70), (70, 71, 73, 72), (72, 73, 75, 74), (74, 75, 77, 76), (76, 77, 79, 78), (78, 79, 81, 80), (80, 81, 83, 82), (82, 83, 85, 84), (84, 85, 87, 86), (86, 87, 89, 88), (88, 89, 91, 90), (90, 91, 93, 92), (92, 93, 95, 94), (94, 95, 97, 96), (96, 97, 99, 98), (98, 99, 101, 100), (100, 101, 103, 102), (102, 103, 105, 104), (104, 105, 107, 106), (106, 107, 109, 108), (108, 109, 111, 110), (110, 111, 113, 112), (112, 113, 115, 114), (114, 115, 117, 116), (116, 117, 119, 118), (118, 119, 121, 120), (120, 121, 123, 122), (122, 123, 125, 124), (124, 125, 127, 126), (126, 127, 129, 128), (128, 129, 131, 130), (130, 131, 133, 132), (132, 133, 135, 134), (134, 135, 137, 136), (136, 137, 139, 138), (138, 139, 141, 140), (140, 141, 143, 142), (142, 143, 145, 144), (144, 145, 147, 146), (146, 147, 149, 148), (148, 149, 151, 150), (150, 151, 153, 152), (152, 153, 155, 154), (154, 155, 157, 156), (156, 157, 159, 158), (158, 159, 161, 160), (160, 161, 163, 162), (162, 163, 165, 164), (164, 165, 167, 166), (166, 167, 169, 168), (168, 169, 171, 170), (170, 171, 173, 172), (172, 173, 175, 174), (174, 175, 177, 176), (176, 177, 179, 178), (178, 179, 181, 180), (180, 181, 183, 182), (182, 183, 185, 184), (11, 9, 187, 185, 183, 181, 179, 177, 175, 173, 171, 169, 167, 165, 163, 161, 159, 157, 155, 153, 151, 149, 147, 145, 143, 141, 139, 137, 135, 133, 131, 129, 127, 125, 123, 121, 119, 117, 115, 113, 111, 109, 107, 105, 103, 101, 99, 97, 95, 93, 91, 89, 87, 85, 83, 81, 79, 77, 75, 73, 71, 69, 67, 65, 63, 61, 59, 57, 55, 53, 51, 49, 47, 45, 43, 41, 39, 37, 35, 33, 31, 29, 27, 25, 23, 21, 19, 17, 15, 13), (184, 185, 187, 186), (186, 187, 9, 8), (8, 10, 12, 14, 16, 18, 20, 22, 24, 26, 28, 30, 32, 34, 36, 38, 40, 42, 44, 46, 48, 50, 52, 54, 56, 58, 60, 62, 64, 66, 68, 70, 72, 74, 76, 78, 80, 82, 84, 86, 88, 90, 92, 94, 96, 98, 100, 102, 104, 106, 108, 110, 112, 114, 116, 118, 120, 122, 124, 126, 128, 130, 132, 134, 136, 138, 140, 142, 144, 146, 148, 150, 152, 154, 156, 158, 160, 162, 164, 166, 168, 170, 172, 174, 176, 178, 180, 182, 184, 186)])
me_cube.materials.append(mat_material)
me_cube.use_remesh_preserve_volume = False
me_cube.use_remesh_preserve_attributes = False
me_cube.use_mirror_vertex_groups = False
me_cube.update()

# ---- objects
ob_cylinder_003 = bpy.data.objects.new('Cylinder.003', me_cylinder_004)
ob_cylinder_002 = bpy.data.objects.new('Cylinder.002', me_cylinder_003)
ob_cylinder_001 = bpy.data.objects.new('Cylinder.001', me_cylinder_002)
ob_cylinder = bpy.data.objects.new('Cylinder', me_cylinder_001)
ob_outer = bpy.data.objects.new('outer', me_cube_001)
ob_inner = bpy.data.objects.new('inner', me_cube)
ob_lamp = bpy.data.objects.new('Lamp', light_lamp)
ob_camera = bpy.data.objects.new('Camera', cam_camera)

# ---- transforms, parenting, visibility, modifiers, constraints
ob_cylinder_003.location = (6.5, 30.0, -12.58)
ob_cylinder_003.lock_location = (True, True, False)
ob_cylinder_003.lineart.crease_threshold = 0.0
ob_cylinder_002.location = (-6.5, 30.0, -12.58)
ob_cylinder_002.lock_location = (True, True, False)
ob_cylinder_002.lineart.crease_threshold = 0.0
ob_cylinder_001.location = (-6.5, -30.0, -12.58)
ob_cylinder_001.lock_location = (True, True, False)
ob_cylinder_001.lineart.crease_threshold = 0.0
ob_cylinder.location = (6.5, -30.0, -12.58)
ob_cylinder.lock_location = (True, True, False)
ob_cylinder.lineart.crease_threshold = 0.0
ob_outer.location = (0.0, 0.0, 5.0)
ob_outer.scale = (9.5, 16.5, 16.5)
ob_outer.lineart.crease_threshold = 0.0
ob_inner.location = (0.0, 0.0, 0.0)
ob_inner.scale = (8.0, 15.0, 20.0)
ob_inner.lock_location = (True, True, True)
ob_inner.lock_rotations_4d = False
ob_inner.empty_display_type = 'ARROWS'
ob_inner.lineart.crease_threshold = 0.0
ob_lamp.location = (4.076, 1.005, 5.904)
ob_lamp.rotation_euler = (0.6503, 0.05522, 1.866)
ob_lamp.lock_rotations_4d = False
ob_lamp.empty_display_type = 'ARROWS'
ob_lamp.color = (0.0, 0.0, 0.0, 0.0)
ob_lamp.lineart.crease_threshold = 0.0
ob_camera.location = (7.481, -6.508, 5.344)
ob_camera.rotation_euler = (1.109, 0.0, 0.8149)
ob_camera.lock_rotations_4d = False
ob_camera.empty_display_type = 'ARROWS'
ob_camera.color = (0.0, 0.0, 0.0, 0.0)
ob_camera.display_type = 'WIRE'
ob_camera.lineart.crease_threshold = 0.0

# ---- collection membership
col_collection_1.objects.link(ob_cylinder_003)
col_collection_1.objects.link(ob_cylinder_002)
col_collection_1.objects.link(ob_cylinder_001)
col_collection_1.objects.link(ob_cylinder)
col_collection_1.objects.link(ob_outer)
col_collection_1.objects.link(ob_inner)
col_collection_1.objects.link(ob_lamp)
col_collection_1.objects.link(ob_camera)

# ---- scene / render settings (as saved in the file)
scene.camera = ob_camera
scene.frame_start = 1; scene.frame_end = 250; scene.frame_set(1)
scene.render.engine = 'BLENDER_EEVEE_NEXT'
scene.render.resolution_percentage = 50
scene.render.dither_intensity = 0.0
scene.cycles.use_denoising = False
scene.cycles.samples = 128
scene.cycles.sampling_pattern = 'TABULATED_SOBOL'
scene.cycles.use_adaptive_sampling = False
scene.cycles.use_light_tree = False
scene.cycles.blur_glossy = 0.0
scene.cycles.sample_clamp_indirect = 0.0
scene.view_settings.view_transform = 'Standard'
bpy.context.view_layer.update()
